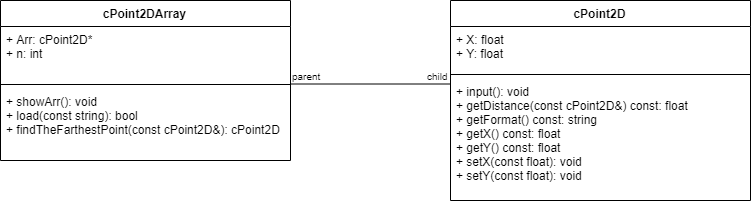

The diagram above was exported from draw.io. Its source (the exported page's mxGraphModel, read from the mxfile embedded in the PNG):
<mxGraphModel dx="988" dy="519" grid="1" gridSize="10" guides="1" tooltips="1" connect="1" arrows="1" fold="1" page="1" pageScale="1" pageWidth="850" pageHeight="1100" math="0" shadow="0">
  <root>
    <mxCell id="0" />
    <mxCell id="1" parent="0" />
    <mxCell id="FXUqTpxCzyvwaTKDDiJJ-1" value="cPoint2DArray" style="swimlane;fontStyle=1;align=center;verticalAlign=top;childLayout=stackLayout;horizontal=1;startSize=26;horizontalStack=0;resizeParent=1;resizeParentMax=0;resizeLast=0;collapsible=1;marginBottom=0;" vertex="1" parent="1">
      <mxGeometry x="20" y="20" width="290" height="160" as="geometry" />
    </mxCell>
    <mxCell id="FXUqTpxCzyvwaTKDDiJJ-2" value="+ Arr: cPoint2D*&#10;+ n: int&#10;" style="text;strokeColor=none;fillColor=none;align=left;verticalAlign=top;spacingLeft=4;spacingRight=4;overflow=hidden;rotatable=0;points=[[0,0.5],[1,0.5]];portConstraint=eastwest;" vertex="1" parent="FXUqTpxCzyvwaTKDDiJJ-1">
      <mxGeometry y="26" width="290" height="54" as="geometry" />
    </mxCell>
    <mxCell id="FXUqTpxCzyvwaTKDDiJJ-3" value="" style="line;strokeWidth=1;fillColor=none;align=left;verticalAlign=middle;spacingTop=-1;spacingLeft=3;spacingRight=3;rotatable=0;labelPosition=right;points=[];portConstraint=eastwest;" vertex="1" parent="FXUqTpxCzyvwaTKDDiJJ-1">
      <mxGeometry y="80" width="290" height="8" as="geometry" />
    </mxCell>
    <mxCell id="FXUqTpxCzyvwaTKDDiJJ-4" value="+ showArr(): void&#10;+ load(const string): bool&#10;+ findTheFarthestPoint(const cPoint2D&amp;): cPoint2D&#10;" style="text;strokeColor=none;fillColor=none;align=left;verticalAlign=top;spacingLeft=4;spacingRight=4;overflow=hidden;rotatable=0;points=[[0,0.5],[1,0.5]];portConstraint=eastwest;" vertex="1" parent="FXUqTpxCzyvwaTKDDiJJ-1">
      <mxGeometry y="88" width="290" height="72" as="geometry" />
    </mxCell>
    <mxCell id="FXUqTpxCzyvwaTKDDiJJ-6" value="cPoint2D" style="swimlane;fontStyle=1;align=center;verticalAlign=top;childLayout=stackLayout;horizontal=1;startSize=26;horizontalStack=0;resizeParent=1;resizeParentMax=0;resizeLast=0;collapsible=1;marginBottom=0;" vertex="1" parent="1">
      <mxGeometry x="470" y="20" width="300" height="200" as="geometry" />
    </mxCell>
    <mxCell id="FXUqTpxCzyvwaTKDDiJJ-7" value="+ X: float&#10;+ Y: float&#10;" style="text;strokeColor=none;fillColor=none;align=left;verticalAlign=top;spacingLeft=4;spacingRight=4;overflow=hidden;rotatable=0;points=[[0,0.5],[1,0.5]];portConstraint=eastwest;" vertex="1" parent="FXUqTpxCzyvwaTKDDiJJ-6">
      <mxGeometry y="26" width="300" height="44" as="geometry" />
    </mxCell>
    <mxCell id="FXUqTpxCzyvwaTKDDiJJ-8" value="" style="line;strokeWidth=1;fillColor=none;align=left;verticalAlign=middle;spacingTop=-1;spacingLeft=3;spacingRight=3;rotatable=0;labelPosition=right;points=[];portConstraint=eastwest;" vertex="1" parent="FXUqTpxCzyvwaTKDDiJJ-6">
      <mxGeometry y="70" width="300" height="8" as="geometry" />
    </mxCell>
    <mxCell id="FXUqTpxCzyvwaTKDDiJJ-9" value="+ input(): void&#10;+ getDistance(const cPoint2D&amp;) const: float&#10;+ getFormat() const: string&#10;+ getX() const: float&#10;+ getY() const: float&#10;+ setX(const float): void&#10;+ setY(const float): void&#10;" style="text;strokeColor=none;fillColor=none;align=left;verticalAlign=top;spacingLeft=4;spacingRight=4;overflow=hidden;rotatable=0;points=[[0,0.5],[1,0.5]];portConstraint=eastwest;" vertex="1" parent="FXUqTpxCzyvwaTKDDiJJ-6">
      <mxGeometry y="78" width="300" height="122" as="geometry" />
    </mxCell>
    <mxCell id="FXUqTpxCzyvwaTKDDiJJ-11" value="" style="endArrow=none;html=1;edgeStyle=orthogonalEdgeStyle;" edge="1" parent="1">
      <mxGeometry relative="1" as="geometry">
        <mxPoint x="310" y="103.5" as="sourcePoint" />
        <mxPoint x="470" y="103.5" as="targetPoint" />
      </mxGeometry>
    </mxCell>
    <mxCell id="FXUqTpxCzyvwaTKDDiJJ-12" value="parent" style="resizable=0;html=1;align=left;verticalAlign=bottom;labelBackgroundColor=#ffffff;fontSize=10;" connectable="0" vertex="1" parent="FXUqTpxCzyvwaTKDDiJJ-11">
      <mxGeometry x="-1" relative="1" as="geometry" />
    </mxCell>
    <mxCell id="FXUqTpxCzyvwaTKDDiJJ-13" value="child" style="resizable=0;html=1;align=right;verticalAlign=bottom;labelBackgroundColor=#ffffff;fontSize=10;" connectable="0" vertex="1" parent="FXUqTpxCzyvwaTKDDiJJ-11">
      <mxGeometry x="1" relative="1" as="geometry" />
    </mxCell>
  </root>
</mxGraphModel>